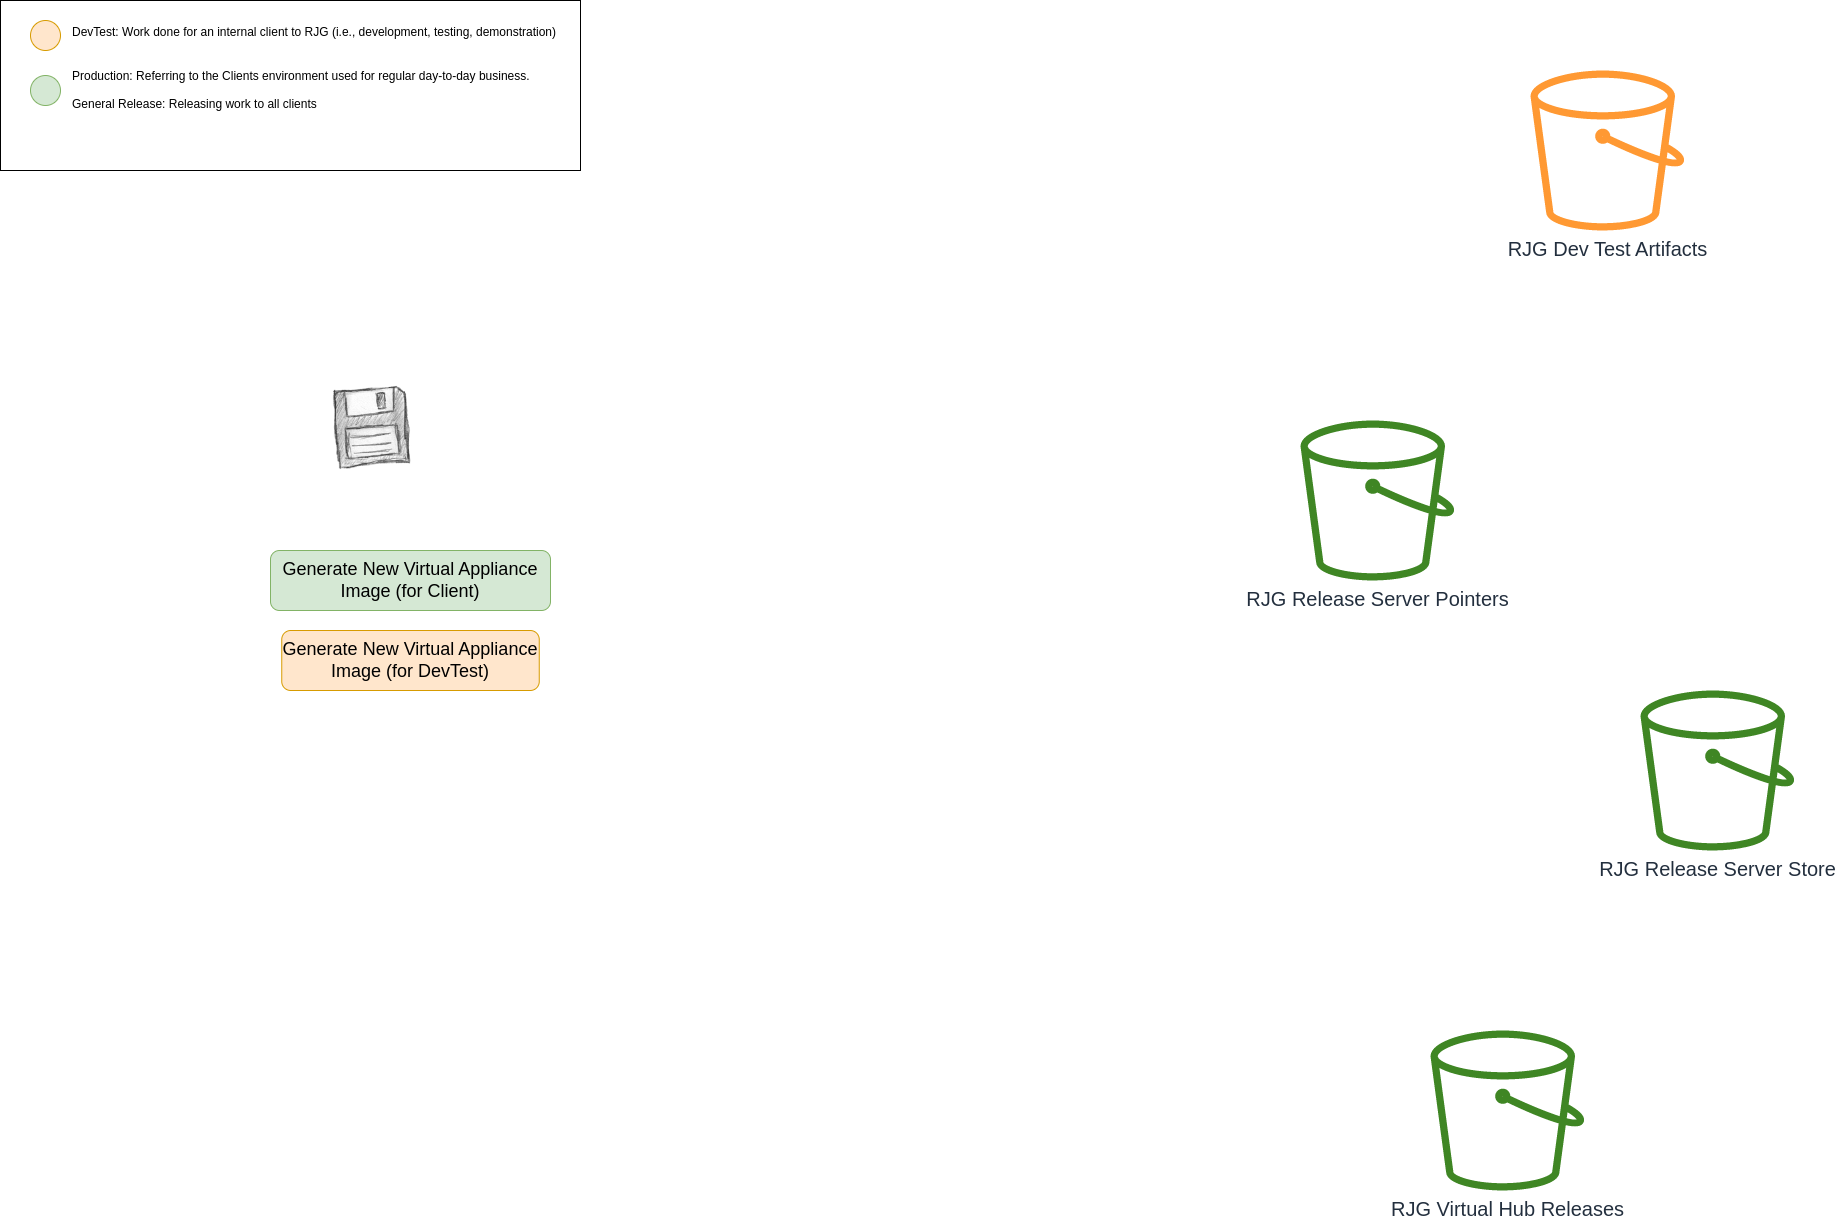

The diagram above was exported from draw.io. Its source (the exported page's mxGraphModel, read from the mxfile embedded in the PNG):
<mxGraphModel dx="1147" dy="666" grid="1" gridSize="10" guides="1" tooltips="1" connect="1" arrows="1" fold="1" page="1" pageScale="1" pageWidth="1100" pageHeight="850" math="0" shadow="0">
  <root>
    <mxCell id="0" />
    <mxCell id="1" parent="0" />
    <mxCell id="boK5jGtNNBJZAmteSN51-1" value="RJG Release Server Pointers" style="sketch=0;outlineConnect=0;fontColor=#232F3E;gradientColor=none;fillColor=#3F8624;strokeColor=none;dashed=0;verticalLabelPosition=bottom;verticalAlign=top;align=center;html=1;fontSize=20;fontStyle=0;aspect=fixed;pointerEvents=1;shape=mxgraph.aws4.bucket;" vertex="1" parent="1">
      <mxGeometry x="1340" y="460" width="153.85" height="160" as="geometry" />
    </mxCell>
    <mxCell id="boK5jGtNNBJZAmteSN51-2" value="RJG Release Server Store" style="sketch=0;outlineConnect=0;fontColor=#232F3E;gradientColor=none;fillColor=#3F8624;strokeColor=none;dashed=0;verticalLabelPosition=bottom;verticalAlign=top;align=center;html=1;fontSize=20;fontStyle=0;aspect=fixed;pointerEvents=1;shape=mxgraph.aws4.bucket;" vertex="1" parent="1">
      <mxGeometry x="1680" y="730" width="153.85" height="160" as="geometry" />
    </mxCell>
    <mxCell id="boK5jGtNNBJZAmteSN51-3" value="RJG Dev Test Artifacts" style="sketch=0;outlineConnect=0;fontColor=#232F3E;gradientColor=none;fillColor=#FF9933;strokeColor=none;dashed=0;verticalLabelPosition=bottom;verticalAlign=top;align=center;html=1;fontSize=20;fontStyle=0;aspect=fixed;pointerEvents=1;shape=mxgraph.aws4.bucket;" vertex="1" parent="1">
      <mxGeometry x="1570" y="110" width="153.85" height="160" as="geometry" />
    </mxCell>
    <mxCell id="boK5jGtNNBJZAmteSN51-4" value="RJG Virtual Hub Releases" style="sketch=0;outlineConnect=0;fontColor=#232F3E;gradientColor=none;fillColor=#3F8624;strokeColor=none;dashed=0;verticalLabelPosition=bottom;verticalAlign=top;align=center;html=1;fontSize=20;fontStyle=0;aspect=fixed;pointerEvents=1;shape=mxgraph.aws4.bucket;" vertex="1" parent="1">
      <mxGeometry x="1470" y="1070" width="153.85" height="160" as="geometry" />
    </mxCell>
    <mxCell id="boK5jGtNNBJZAmteSN51-5" value="" style="shape=image;html=1;verticalAlign=top;verticalLabelPosition=bottom;labelBackgroundColor=#ffffff;imageAspect=0;aspect=fixed;image=https://cdn3.iconfinder.com/data/icons/49handdrawing/128x128/disc-floopy.png" vertex="1" parent="1">
      <mxGeometry x="370" y="425" width="85" height="85" as="geometry" />
    </mxCell>
    <mxCell id="boK5jGtNNBJZAmteSN51-7" value="Generate New Virtual Appliance Image (for Client)" style="rounded=1;whiteSpace=wrap;html=1;fontSize=18;fillColor=#d5e8d4;strokeColor=#82b366;" vertex="1" parent="1">
      <mxGeometry x="310" y="590" width="280" height="60" as="geometry" />
    </mxCell>
    <mxCell id="boK5jGtNNBJZAmteSN51-8" value="Generate New Virtual Appliance Image (for DevTest)" style="rounded=1;whiteSpace=wrap;html=1;fontSize=18;fillColor=#ffe6cc;strokeColor=#d79b00;" vertex="1" parent="1">
      <mxGeometry x="321.25" y="670" width="257.5" height="60" as="geometry" />
    </mxCell>
    <mxCell id="boK5jGtNNBJZAmteSN51-9" value="" style="rounded=0;whiteSpace=wrap;html=1;" vertex="1" parent="1">
      <mxGeometry x="40" y="40" width="580" height="170" as="geometry" />
    </mxCell>
    <mxCell id="boK5jGtNNBJZAmteSN51-10" value="DevTest: Work done for an internal client to RJG (i.e., development, testing, demonstration)&lt;br&gt;&lt;br&gt;&lt;br&gt;Production: Referring to the Clients environment used for regular day-to-day business.&lt;br&gt;&lt;br&gt;General Release: Releasing work to all clients" style="text;html=1;strokeColor=none;fillColor=none;align=left;verticalAlign=middle;whiteSpace=wrap;rounded=0;" vertex="1" parent="1">
      <mxGeometry x="110" y="70" width="500" height="75" as="geometry" />
    </mxCell>
    <mxCell id="boK5jGtNNBJZAmteSN51-11" value="" style="ellipse;whiteSpace=wrap;html=1;aspect=fixed;fillColor=#ffe6cc;strokeColor=#d79b00;" vertex="1" parent="1">
      <mxGeometry x="70" y="60" width="30" height="30" as="geometry" />
    </mxCell>
    <mxCell id="boK5jGtNNBJZAmteSN51-12" value="" style="ellipse;whiteSpace=wrap;html=1;aspect=fixed;fillColor=#d5e8d4;strokeColor=#82b366;" vertex="1" parent="1">
      <mxGeometry x="70" y="115" width="30" height="30" as="geometry" />
    </mxCell>
  </root>
</mxGraphModel>